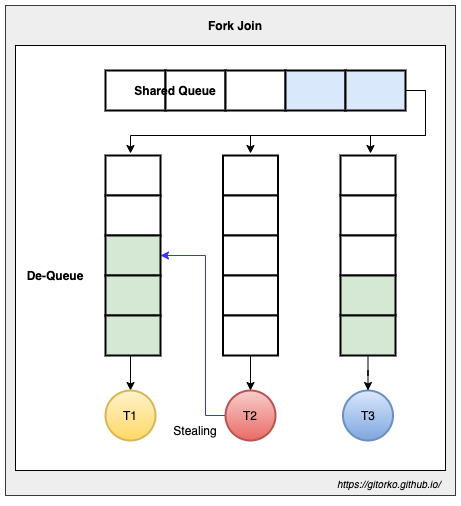

The diagram above was exported from draw.io. Its source (the exported page's mxGraphModel, read from the mxfile embedded in the PNG):
<mxGraphModel dx="1106" dy="852" grid="1" gridSize="10" guides="1" tooltips="1" connect="1" arrows="1" fold="1" page="1" pageScale="1" pageWidth="500" pageHeight="1200" math="0" shadow="0">
  <root>
    <mxCell id="0" />
    <mxCell id="1" parent="0" />
    <mxCell id="aJXzDH8KraeHMT11TLfs-27" value="" style="rounded=0;whiteSpace=wrap;html=1;shadow=0;strokeColor=#36393d;strokeWidth=1;fillColor=#eeeeee;" parent="1" vertex="1">
      <mxGeometry x="20" y="50" width="450" height="490" as="geometry" />
    </mxCell>
    <mxCell id="aJXzDH8KraeHMT11TLfs-26" value="" style="rounded=0;whiteSpace=wrap;html=1;shadow=0;strokeColor=#000000;strokeWidth=1;fillColor=#ffffff;" parent="1" vertex="1">
      <mxGeometry x="30" y="90" width="430" height="425" as="geometry" />
    </mxCell>
    <mxCell id="aJXzDH8KraeHMT11TLfs-16" style="edgeStyle=orthogonalEdgeStyle;rounded=0;orthogonalLoop=1;jettySize=auto;html=1;entryX=0.5;entryY=0;entryDx=0;entryDy=0;exitX=1;exitY=0.5;exitDx=0;exitDy=0;" parent="1" edge="1">
      <mxGeometry relative="1" as="geometry">
        <mxPoint x="420" y="135" as="sourcePoint" />
        <mxPoint x="385" y="198" as="targetPoint" />
        <Array as="points">
          <mxPoint x="440" y="135" />
          <mxPoint x="440" y="180" />
          <mxPoint x="385" y="180" />
        </Array>
      </mxGeometry>
    </mxCell>
    <mxCell id="aJXzDH8KraeHMT11TLfs-17" style="edgeStyle=orthogonalEdgeStyle;rounded=0;orthogonalLoop=1;jettySize=auto;html=1;entryX=0.5;entryY=0;entryDx=0;entryDy=0;" parent="1" edge="1">
      <mxGeometry relative="1" as="geometry">
        <Array as="points">
          <mxPoint x="440" y="135" />
          <mxPoint x="440" y="180" />
          <mxPoint x="265" y="180" />
        </Array>
        <mxPoint x="420" y="135" as="sourcePoint" />
        <mxPoint x="265" y="198" as="targetPoint" />
      </mxGeometry>
    </mxCell>
    <mxCell id="aJXzDH8KraeHMT11TLfs-18" style="edgeStyle=orthogonalEdgeStyle;rounded=0;orthogonalLoop=1;jettySize=auto;html=1;entryX=0.5;entryY=0;entryDx=0;entryDy=0;exitX=1;exitY=0.5;exitDx=0;exitDy=0;" parent="1" edge="1">
      <mxGeometry relative="1" as="geometry">
        <mxPoint x="420" y="135" as="sourcePoint" />
        <mxPoint x="145" y="198" as="targetPoint" />
        <Array as="points">
          <mxPoint x="440" y="135" />
          <mxPoint x="440" y="180" />
          <mxPoint x="145" y="180" />
        </Array>
      </mxGeometry>
    </mxCell>
    <mxCell id="aJXzDH8KraeHMT11TLfs-12" style="edgeStyle=orthogonalEdgeStyle;rounded=0;orthogonalLoop=1;jettySize=auto;html=1;entryX=0.5;entryY=0;entryDx=0;entryDy=0;exitX=0.5;exitY=1;exitDx=0;exitDy=0;" parent="1" source="9FWkpFrBb44bRoIZR3W4-18" target="aJXzDH8KraeHMT11TLfs-9" edge="1">
      <mxGeometry relative="1" as="geometry">
        <mxPoint x="145" y="407" as="sourcePoint" />
      </mxGeometry>
    </mxCell>
    <mxCell id="aJXzDH8KraeHMT11TLfs-9" value="T1" style="ellipse;whiteSpace=wrap;html=1;aspect=fixed;strokeColor=#d6b656;strokeWidth=2;fillColor=#fff2cc;gradientColor=#ffd966;" parent="1" vertex="1">
      <mxGeometry x="120" y="435" width="50" height="50" as="geometry" />
    </mxCell>
    <mxCell id="aJXzDH8KraeHMT11TLfs-21" style="edgeStyle=orthogonalEdgeStyle;rounded=0;orthogonalLoop=1;jettySize=auto;html=1;entryX=1;entryY=0.5;entryDx=0;entryDy=0;strokeColor=#3333FF;" parent="1" source="aJXzDH8KraeHMT11TLfs-10" target="9FWkpFrBb44bRoIZR3W4-16" edge="1">
      <mxGeometry relative="1" as="geometry">
        <Array as="points">
          <mxPoint x="220" y="460" />
          <mxPoint x="220" y="300" />
        </Array>
        <mxPoint x="171.3520000000001" y="374.0160000000001" as="targetPoint" />
      </mxGeometry>
    </mxCell>
    <mxCell id="aJXzDH8KraeHMT11TLfs-10" value="T2" style="ellipse;whiteSpace=wrap;html=1;aspect=fixed;strokeColor=#b85450;strokeWidth=2;fillColor=#f8cecc;gradientColor=#ea6b66;" parent="1" vertex="1">
      <mxGeometry x="240" y="435" width="50" height="50" as="geometry" />
    </mxCell>
    <mxCell id="aJXzDH8KraeHMT11TLfs-11" value="T3" style="ellipse;whiteSpace=wrap;html=1;aspect=fixed;strokeColor=#6c8ebf;strokeWidth=2;fillColor=#dae8fc;gradientColor=#7ea6e0;" parent="1" vertex="1">
      <mxGeometry x="357.5" y="435" width="50" height="50" as="geometry" />
    </mxCell>
    <mxCell id="aJXzDH8KraeHMT11TLfs-19" value="De-Queue" style="text;html=1;strokeColor=none;fillColor=none;align=center;verticalAlign=middle;whiteSpace=wrap;rounded=0;fontStyle=1" parent="1" vertex="1">
      <mxGeometry x="40" y="310" width="60" height="20" as="geometry" />
    </mxCell>
    <mxCell id="aJXzDH8KraeHMT11TLfs-22" value="Stealing" style="text;html=1;strokeColor=none;fillColor=none;align=center;verticalAlign=middle;whiteSpace=wrap;rounded=0;shadow=1;" parent="1" vertex="1">
      <mxGeometry x="190" y="465" width="40" height="20" as="geometry" />
    </mxCell>
    <mxCell id="aJXzDH8KraeHMT11TLfs-28" value="Fork Join" style="text;html=1;strokeColor=none;fillColor=none;align=center;verticalAlign=middle;whiteSpace=wrap;rounded=0;shadow=0;fontStyle=1" parent="1" vertex="1">
      <mxGeometry x="194.93" y="60" width="110" height="20" as="geometry" />
    </mxCell>
    <UserObject label="&lt;font style=&quot;font-size: 10px&quot;&gt;&lt;i&gt;https://gitorko.github.io/&lt;/i&gt;&lt;/font&gt;" link="https://gitorko.github.io/" id="aJXzDH8KraeHMT11TLfs-29">
      <mxCell style="text;html=1;" parent="1" vertex="1">
        <mxGeometry x="350" y="515" width="110" height="30" as="geometry" />
      </mxCell>
    </UserObject>
    <mxCell id="9FWkpFrBb44bRoIZR3W4-7" value="" style="group;strokeColor=#000000;" parent="1" vertex="1" connectable="0">
      <mxGeometry x="120" y="115" width="300" height="40" as="geometry" />
    </mxCell>
    <mxCell id="9FWkpFrBb44bRoIZR3W4-1" value="" style="rounded=0;whiteSpace=wrap;html=1;strokeWidth=2;" parent="9FWkpFrBb44bRoIZR3W4-7" vertex="1">
      <mxGeometry width="60" height="40" as="geometry" />
    </mxCell>
    <mxCell id="9FWkpFrBb44bRoIZR3W4-2" value="" style="rounded=0;whiteSpace=wrap;html=1;strokeWidth=2;" parent="9FWkpFrBb44bRoIZR3W4-7" vertex="1">
      <mxGeometry x="60" width="60" height="40" as="geometry" />
    </mxCell>
    <mxCell id="9FWkpFrBb44bRoIZR3W4-3" value="" style="rounded=0;whiteSpace=wrap;html=1;strokeWidth=2;" parent="9FWkpFrBb44bRoIZR3W4-7" vertex="1">
      <mxGeometry x="120" width="60" height="40" as="geometry" />
    </mxCell>
    <mxCell id="9FWkpFrBb44bRoIZR3W4-4" value="" style="rounded=0;whiteSpace=wrap;html=1;strokeWidth=2;fillColor=#dae8fc;strokeColor=#000000;" parent="9FWkpFrBb44bRoIZR3W4-7" vertex="1">
      <mxGeometry x="180" width="60" height="40" as="geometry" />
    </mxCell>
    <mxCell id="9FWkpFrBb44bRoIZR3W4-5" value="" style="rounded=0;whiteSpace=wrap;html=1;strokeWidth=2;fillColor=#dae8fc;strokeColor=#000000;" parent="9FWkpFrBb44bRoIZR3W4-7" vertex="1">
      <mxGeometry x="240" width="60" height="40" as="geometry" />
    </mxCell>
    <mxCell id="9FWkpFrBb44bRoIZR3W4-6" value="Shared Queue" style="text;html=1;strokeColor=none;fillColor=none;align=center;verticalAlign=middle;whiteSpace=wrap;rounded=0;fontStyle=1" parent="9FWkpFrBb44bRoIZR3W4-7" vertex="1">
      <mxGeometry x="-30" y="10" width="200" height="20" as="geometry" />
    </mxCell>
    <mxCell id="9FWkpFrBb44bRoIZR3W4-14" value="" style="rounded=0;whiteSpace=wrap;html=1;strokeWidth=2;" parent="1" vertex="1">
      <mxGeometry x="120" y="200" width="55" height="40" as="geometry" />
    </mxCell>
    <mxCell id="9FWkpFrBb44bRoIZR3W4-15" value="" style="rounded=0;whiteSpace=wrap;html=1;strokeWidth=2;" parent="1" vertex="1">
      <mxGeometry x="120" y="240" width="55" height="40" as="geometry" />
    </mxCell>
    <mxCell id="9FWkpFrBb44bRoIZR3W4-16" value="" style="rounded=0;whiteSpace=wrap;html=1;strokeWidth=2;fillColor=#d5e8d4;strokeColor=#000000;" parent="1" vertex="1">
      <mxGeometry x="120" y="280" width="55" height="40" as="geometry" />
    </mxCell>
    <mxCell id="9FWkpFrBb44bRoIZR3W4-17" value="" style="rounded=0;whiteSpace=wrap;html=1;strokeWidth=2;fillColor=#d5e8d4;strokeColor=#000000;" parent="1" vertex="1">
      <mxGeometry x="120" y="320" width="55" height="40" as="geometry" />
    </mxCell>
    <mxCell id="9FWkpFrBb44bRoIZR3W4-18" value="" style="rounded=0;whiteSpace=wrap;html=1;strokeWidth=2;fillColor=#d5e8d4;strokeColor=#000000;" parent="1" vertex="1">
      <mxGeometry x="120" y="360" width="55" height="40" as="geometry" />
    </mxCell>
    <mxCell id="9FWkpFrBb44bRoIZR3W4-19" value="" style="rounded=0;whiteSpace=wrap;html=1;strokeWidth=2;" parent="1" vertex="1">
      <mxGeometry x="237.5" y="200" width="55" height="40" as="geometry" />
    </mxCell>
    <mxCell id="9FWkpFrBb44bRoIZR3W4-20" value="" style="rounded=0;whiteSpace=wrap;html=1;strokeWidth=2;" parent="1" vertex="1">
      <mxGeometry x="237.5" y="240" width="55" height="40" as="geometry" />
    </mxCell>
    <mxCell id="9FWkpFrBb44bRoIZR3W4-21" value="" style="rounded=0;whiteSpace=wrap;html=1;strokeWidth=2;" parent="1" vertex="1">
      <mxGeometry x="237.5" y="280" width="55" height="40" as="geometry" />
    </mxCell>
    <mxCell id="9FWkpFrBb44bRoIZR3W4-22" value="" style="rounded=0;whiteSpace=wrap;html=1;strokeWidth=2;" parent="1" vertex="1">
      <mxGeometry x="237.5" y="320" width="55" height="40" as="geometry" />
    </mxCell>
    <mxCell id="9FWkpFrBb44bRoIZR3W4-26" style="edgeStyle=orthogonalEdgeStyle;rounded=0;orthogonalLoop=1;jettySize=auto;html=1;entryX=0.5;entryY=0;entryDx=0;entryDy=0;" parent="1" source="9FWkpFrBb44bRoIZR3W4-23" target="aJXzDH8KraeHMT11TLfs-10" edge="1">
      <mxGeometry relative="1" as="geometry" />
    </mxCell>
    <mxCell id="9FWkpFrBb44bRoIZR3W4-23" value="" style="rounded=0;whiteSpace=wrap;html=1;strokeWidth=2;" parent="1" vertex="1">
      <mxGeometry x="237.5" y="360" width="55" height="40" as="geometry" />
    </mxCell>
    <mxCell id="9FWkpFrBb44bRoIZR3W4-27" value="" style="rounded=0;whiteSpace=wrap;html=1;strokeWidth=2;" parent="1" vertex="1">
      <mxGeometry x="355" y="200" width="55" height="40" as="geometry" />
    </mxCell>
    <mxCell id="9FWkpFrBb44bRoIZR3W4-28" value="" style="rounded=0;whiteSpace=wrap;html=1;strokeWidth=2;" parent="1" vertex="1">
      <mxGeometry x="355" y="240" width="55" height="40" as="geometry" />
    </mxCell>
    <mxCell id="9FWkpFrBb44bRoIZR3W4-29" value="" style="rounded=0;whiteSpace=wrap;html=1;strokeWidth=2;" parent="1" vertex="1">
      <mxGeometry x="355" y="280" width="55" height="40" as="geometry" />
    </mxCell>
    <mxCell id="9FWkpFrBb44bRoIZR3W4-30" value="" style="rounded=0;whiteSpace=wrap;html=1;strokeWidth=2;fillColor=#d5e8d4;strokeColor=#000000;" parent="1" vertex="1">
      <mxGeometry x="355" y="320" width="55" height="40" as="geometry" />
    </mxCell>
    <mxCell id="9FWkpFrBb44bRoIZR3W4-32" style="edgeStyle=orthogonalEdgeStyle;rounded=0;orthogonalLoop=1;jettySize=auto;html=1;" parent="1" source="9FWkpFrBb44bRoIZR3W4-31" target="aJXzDH8KraeHMT11TLfs-11" edge="1">
      <mxGeometry relative="1" as="geometry" />
    </mxCell>
    <mxCell id="9FWkpFrBb44bRoIZR3W4-31" value="" style="rounded=0;whiteSpace=wrap;html=1;strokeWidth=2;fillColor=#d5e8d4;strokeColor=#000000;" parent="1" vertex="1">
      <mxGeometry x="355" y="360" width="55" height="40" as="geometry" />
    </mxCell>
  </root>
</mxGraphModel>